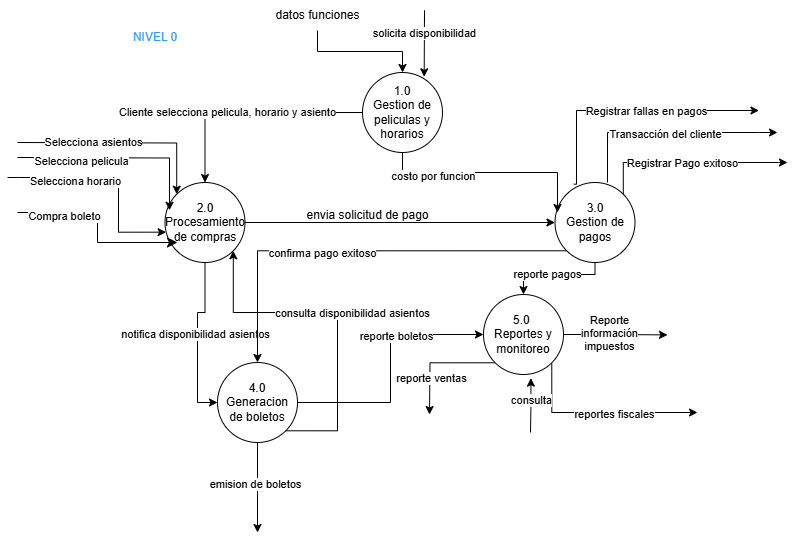

The diagram above was exported from draw.io. Its source (the exported page's mxGraphModel, read from the mxfile embedded in the PNG):
<mxGraphModel dx="1674" dy="772" grid="1" gridSize="10" guides="1" tooltips="1" connect="1" arrows="1" fold="1" page="1" pageScale="1" pageWidth="827" pageHeight="1169" math="0" shadow="0">
  <root>
    <mxCell id="0" />
    <mxCell id="1" parent="0" />
    <mxCell id="g2Z1IzRteNxbZ3uB3NaG-51" style="edgeStyle=orthogonalEdgeStyle;rounded=0;orthogonalLoop=1;jettySize=auto;html=1;exitX=0;exitY=0.5;exitDx=0;exitDy=0;entryX=0.5;entryY=0;entryDx=0;entryDy=0;" edge="1" parent="1" source="g2Z1IzRteNxbZ3uB3NaG-53" target="g2Z1IzRteNxbZ3uB3NaG-57">
      <mxGeometry relative="1" as="geometry" />
    </mxCell>
    <mxCell id="g2Z1IzRteNxbZ3uB3NaG-52" value="Cliente selecciona pelicula, horario y asiento" style="edgeLabel;html=1;align=center;verticalAlign=middle;resizable=0;points=[];" connectable="0" vertex="1" parent="g2Z1IzRteNxbZ3uB3NaG-51">
      <mxGeometry x="0.1941" y="-1" relative="1" as="geometry">
        <mxPoint as="offset" />
      </mxGeometry>
    </mxCell>
    <mxCell id="g2Z1IzRteNxbZ3uB3NaG-53" value="&lt;div&gt;1.0&lt;/div&gt;Gestion de peliculas y horarios" style="ellipse;whiteSpace=wrap;html=1;aspect=fixed;" vertex="1" parent="1">
      <mxGeometry x="379" y="842" width="80" height="80" as="geometry" />
    </mxCell>
    <mxCell id="g2Z1IzRteNxbZ3uB3NaG-54" style="edgeStyle=orthogonalEdgeStyle;rounded=0;orthogonalLoop=1;jettySize=auto;html=1;exitX=1;exitY=0.5;exitDx=0;exitDy=0;entryX=0;entryY=0.5;entryDx=0;entryDy=0;" edge="1" parent="1" source="g2Z1IzRteNxbZ3uB3NaG-57" target="g2Z1IzRteNxbZ3uB3NaG-64">
      <mxGeometry relative="1" as="geometry" />
    </mxCell>
    <mxCell id="g2Z1IzRteNxbZ3uB3NaG-55" style="edgeStyle=orthogonalEdgeStyle;rounded=0;orthogonalLoop=1;jettySize=auto;html=1;exitX=0.5;exitY=1;exitDx=0;exitDy=0;entryX=0;entryY=0.5;entryDx=0;entryDy=0;" edge="1" parent="1" source="g2Z1IzRteNxbZ3uB3NaG-57" target="g2Z1IzRteNxbZ3uB3NaG-71">
      <mxGeometry relative="1" as="geometry" />
    </mxCell>
    <mxCell id="g2Z1IzRteNxbZ3uB3NaG-56" value="notifica disponibilidad asientos" style="edgeLabel;html=1;align=center;verticalAlign=middle;resizable=0;points=[];" connectable="0" vertex="1" parent="g2Z1IzRteNxbZ3uB3NaG-55">
      <mxGeometry x="-0.0534" y="-3" relative="1" as="geometry">
        <mxPoint as="offset" />
      </mxGeometry>
    </mxCell>
    <mxCell id="g2Z1IzRteNxbZ3uB3NaG-57" value="2.0&lt;div&gt;Procesamiento de compras&lt;/div&gt;" style="ellipse;whiteSpace=wrap;html=1;aspect=fixed;" vertex="1" parent="1">
      <mxGeometry x="181.5" y="952" width="80" height="80" as="geometry" />
    </mxCell>
    <mxCell id="g2Z1IzRteNxbZ3uB3NaG-58" style="edgeStyle=orthogonalEdgeStyle;rounded=0;orthogonalLoop=1;jettySize=auto;html=1;exitX=0;exitY=1;exitDx=0;exitDy=0;" edge="1" parent="1" source="g2Z1IzRteNxbZ3uB3NaG-64" target="g2Z1IzRteNxbZ3uB3NaG-71">
      <mxGeometry relative="1" as="geometry" />
    </mxCell>
    <mxCell id="g2Z1IzRteNxbZ3uB3NaG-59" value="confirma pago exitoso" style="edgeLabel;html=1;align=center;verticalAlign=middle;resizable=0;points=[];" connectable="0" vertex="1" parent="g2Z1IzRteNxbZ3uB3NaG-58">
      <mxGeometry x="0.1637" y="2" relative="1" as="geometry">
        <mxPoint as="offset" />
      </mxGeometry>
    </mxCell>
    <mxCell id="g2Z1IzRteNxbZ3uB3NaG-60" style="edgeStyle=orthogonalEdgeStyle;rounded=0;orthogonalLoop=1;jettySize=auto;html=1;exitX=0.5;exitY=1;exitDx=0;exitDy=0;entryX=0.5;entryY=0;entryDx=0;entryDy=0;" edge="1" parent="1" source="g2Z1IzRteNxbZ3uB3NaG-64" target="g2Z1IzRteNxbZ3uB3NaG-77">
      <mxGeometry relative="1" as="geometry">
        <Array as="points">
          <mxPoint x="611" y="1044" />
          <mxPoint x="540" y="1044" />
        </Array>
      </mxGeometry>
    </mxCell>
    <mxCell id="g2Z1IzRteNxbZ3uB3NaG-61" value="reporte pagos" style="edgeLabel;html=1;align=center;verticalAlign=middle;resizable=0;points=[];" connectable="0" vertex="1" parent="g2Z1IzRteNxbZ3uB3NaG-60">
      <mxGeometry x="0.1536" y="-1" relative="1" as="geometry">
        <mxPoint as="offset" />
      </mxGeometry>
    </mxCell>
    <mxCell id="g2Z1IzRteNxbZ3uB3NaG-62" style="edgeStyle=orthogonalEdgeStyle;rounded=0;orthogonalLoop=1;jettySize=auto;html=1;exitX=1;exitY=0;exitDx=0;exitDy=0;" edge="1" parent="1" source="g2Z1IzRteNxbZ3uB3NaG-64">
      <mxGeometry relative="1" as="geometry">
        <mxPoint x="804" y="932" as="targetPoint" />
        <Array as="points">
          <mxPoint x="640" y="932" />
          <mxPoint x="795" y="932" />
        </Array>
      </mxGeometry>
    </mxCell>
    <mxCell id="g2Z1IzRteNxbZ3uB3NaG-63" value="Registrar Pago exitoso" style="edgeLabel;html=1;align=center;verticalAlign=middle;resizable=0;points=[];" connectable="0" vertex="1" parent="g2Z1IzRteNxbZ3uB3NaG-62">
      <mxGeometry x="-0.2863" relative="1" as="geometry">
        <mxPoint x="20" as="offset" />
      </mxGeometry>
    </mxCell>
    <mxCell id="g2Z1IzRteNxbZ3uB3NaG-64" value="3.0&lt;div&gt;Gestion de pagos&lt;/div&gt;" style="ellipse;whiteSpace=wrap;html=1;aspect=fixed;" vertex="1" parent="1">
      <mxGeometry x="571.5" y="952" width="80" height="80" as="geometry" />
    </mxCell>
    <mxCell id="g2Z1IzRteNxbZ3uB3NaG-65" style="edgeStyle=orthogonalEdgeStyle;rounded=0;orthogonalLoop=1;jettySize=auto;html=1;exitX=0;exitY=1;exitDx=0;exitDy=0;entryX=1;entryY=1;entryDx=0;entryDy=0;" edge="1" parent="1" source="g2Z1IzRteNxbZ3uB3NaG-71" target="g2Z1IzRteNxbZ3uB3NaG-57">
      <mxGeometry relative="1" as="geometry">
        <Array as="points">
          <mxPoint x="354" y="1200" />
          <mxPoint x="354" y="1082" />
          <mxPoint x="250" y="1082" />
        </Array>
      </mxGeometry>
    </mxCell>
    <mxCell id="g2Z1IzRteNxbZ3uB3NaG-66" value="consulta disponibilidad asientos" style="edgeLabel;html=1;align=center;verticalAlign=middle;resizable=0;points=[];" connectable="0" vertex="1" parent="g2Z1IzRteNxbZ3uB3NaG-65">
      <mxGeometry x="0.0436" y="3" relative="1" as="geometry">
        <mxPoint x="17" y="-21" as="offset" />
      </mxGeometry>
    </mxCell>
    <mxCell id="g2Z1IzRteNxbZ3uB3NaG-67" style="edgeStyle=orthogonalEdgeStyle;rounded=0;orthogonalLoop=1;jettySize=auto;html=1;exitX=0.5;exitY=1;exitDx=0;exitDy=0;" edge="1" parent="1" source="g2Z1IzRteNxbZ3uB3NaG-71">
      <mxGeometry relative="1" as="geometry">
        <mxPoint x="274" y="1302" as="targetPoint" />
      </mxGeometry>
    </mxCell>
    <mxCell id="g2Z1IzRteNxbZ3uB3NaG-68" value="emision de boletos" style="edgeLabel;html=1;align=center;verticalAlign=middle;resizable=0;points=[];" connectable="0" vertex="1" parent="g2Z1IzRteNxbZ3uB3NaG-67">
      <mxGeometry x="-0.1024" y="-3" relative="1" as="geometry">
        <mxPoint as="offset" />
      </mxGeometry>
    </mxCell>
    <mxCell id="g2Z1IzRteNxbZ3uB3NaG-69" style="edgeStyle=orthogonalEdgeStyle;rounded=0;orthogonalLoop=1;jettySize=auto;html=1;exitX=1;exitY=0.5;exitDx=0;exitDy=0;entryX=0;entryY=0.5;entryDx=0;entryDy=0;" edge="1" parent="1" source="g2Z1IzRteNxbZ3uB3NaG-71" target="g2Z1IzRteNxbZ3uB3NaG-77">
      <mxGeometry relative="1" as="geometry" />
    </mxCell>
    <mxCell id="g2Z1IzRteNxbZ3uB3NaG-70" value="reporte boletos" style="edgeLabel;html=1;align=center;verticalAlign=middle;resizable=0;points=[];" connectable="0" vertex="1" parent="g2Z1IzRteNxbZ3uB3NaG-69">
      <mxGeometry x="0.3087" y="-1" relative="1" as="geometry">
        <mxPoint as="offset" />
      </mxGeometry>
    </mxCell>
    <mxCell id="g2Z1IzRteNxbZ3uB3NaG-71" value="4.0&lt;div&gt;Generacion de boletos&lt;/div&gt;" style="ellipse;whiteSpace=wrap;html=1;aspect=fixed;" vertex="1" parent="1">
      <mxGeometry x="234" y="1132" width="80" height="80" as="geometry" />
    </mxCell>
    <mxCell id="g2Z1IzRteNxbZ3uB3NaG-72" style="edgeStyle=orthogonalEdgeStyle;rounded=0;orthogonalLoop=1;jettySize=auto;html=1;exitX=0;exitY=1;exitDx=0;exitDy=0;entryX=0.25;entryY=0;entryDx=0;entryDy=0;" edge="1" parent="1" source="g2Z1IzRteNxbZ3uB3NaG-77">
      <mxGeometry relative="1" as="geometry">
        <mxPoint x="446" y="1184" as="targetPoint" />
      </mxGeometry>
    </mxCell>
    <mxCell id="g2Z1IzRteNxbZ3uB3NaG-73" value="reporte ventas" style="edgeLabel;html=1;align=center;verticalAlign=middle;resizable=0;points=[];" connectable="0" vertex="1" parent="g2Z1IzRteNxbZ3uB3NaG-72">
      <mxGeometry x="0.376" y="1" relative="1" as="geometry">
        <mxPoint as="offset" />
      </mxGeometry>
    </mxCell>
    <mxCell id="g2Z1IzRteNxbZ3uB3NaG-74" style="edgeStyle=orthogonalEdgeStyle;rounded=0;orthogonalLoop=1;jettySize=auto;html=1;exitX=1;exitY=0.5;exitDx=0;exitDy=0;" edge="1" parent="1" source="g2Z1IzRteNxbZ3uB3NaG-77">
      <mxGeometry relative="1" as="geometry">
        <mxPoint x="684" y="1104.421052631579" as="targetPoint" />
      </mxGeometry>
    </mxCell>
    <mxCell id="g2Z1IzRteNxbZ3uB3NaG-75" style="edgeStyle=orthogonalEdgeStyle;rounded=0;orthogonalLoop=1;jettySize=auto;html=1;exitX=1;exitY=1;exitDx=0;exitDy=0;" edge="1" parent="1" source="g2Z1IzRteNxbZ3uB3NaG-77">
      <mxGeometry relative="1" as="geometry">
        <mxPoint x="714" y="1182" as="targetPoint" />
        <Array as="points">
          <mxPoint x="568" y="1182" />
        </Array>
      </mxGeometry>
    </mxCell>
    <mxCell id="g2Z1IzRteNxbZ3uB3NaG-76" value="reportes fiscales" style="edgeLabel;html=1;align=center;verticalAlign=middle;resizable=0;points=[];" connectable="0" vertex="1" parent="g2Z1IzRteNxbZ3uB3NaG-75">
      <mxGeometry x="0.1496" y="-1" relative="1" as="geometry">
        <mxPoint as="offset" />
      </mxGeometry>
    </mxCell>
    <mxCell id="g2Z1IzRteNxbZ3uB3NaG-77" value="5.0&amp;nbsp;&lt;div&gt;Reportes y monitoreo&lt;/div&gt;" style="ellipse;whiteSpace=wrap;html=1;aspect=fixed;" vertex="1" parent="1">
      <mxGeometry x="500" y="1064" width="80" height="80" as="geometry" />
    </mxCell>
    <mxCell id="g2Z1IzRteNxbZ3uB3NaG-78" style="edgeStyle=orthogonalEdgeStyle;rounded=0;orthogonalLoop=1;jettySize=auto;html=1;entryX=0.5;entryY=0;entryDx=0;entryDy=0;" edge="1" parent="1" source="g2Z1IzRteNxbZ3uB3NaG-79" target="g2Z1IzRteNxbZ3uB3NaG-53">
      <mxGeometry relative="1" as="geometry" />
    </mxCell>
    <mxCell id="g2Z1IzRteNxbZ3uB3NaG-79" value="datos funciones" style="text;html=1;align=center;verticalAlign=middle;resizable=0;points=[];autosize=1;strokeColor=none;fillColor=none;" vertex="1" parent="1">
      <mxGeometry x="279" y="770" width="110" height="30" as="geometry" />
    </mxCell>
    <mxCell id="g2Z1IzRteNxbZ3uB3NaG-80" value="envia solicitud de pago" style="text;html=1;align=center;verticalAlign=middle;resizable=0;points=[];autosize=1;strokeColor=none;fillColor=none;" vertex="1" parent="1">
      <mxGeometry x="309" y="970" width="150" height="30" as="geometry" />
    </mxCell>
    <mxCell id="g2Z1IzRteNxbZ3uB3NaG-81" style="edgeStyle=orthogonalEdgeStyle;rounded=0;orthogonalLoop=1;jettySize=auto;html=1;entryX=0.771;entryY=0.054;entryDx=0;entryDy=0;entryPerimeter=0;" edge="1" parent="1" target="g2Z1IzRteNxbZ3uB3NaG-53">
      <mxGeometry relative="1" as="geometry">
        <Array as="points">
          <mxPoint x="441" y="780" />
        </Array>
        <mxPoint x="441" y="792" as="sourcePoint" />
      </mxGeometry>
    </mxCell>
    <mxCell id="g2Z1IzRteNxbZ3uB3NaG-82" value="solicita disponibilidad" style="edgeLabel;html=1;align=center;verticalAlign=middle;resizable=0;points=[];" connectable="0" vertex="1" parent="g2Z1IzRteNxbZ3uB3NaG-81">
      <mxGeometry x="0.1265" relative="1" as="geometry">
        <mxPoint y="-9" as="offset" />
      </mxGeometry>
    </mxCell>
    <mxCell id="g2Z1IzRteNxbZ3uB3NaG-83" style="edgeStyle=orthogonalEdgeStyle;rounded=0;orthogonalLoop=1;jettySize=auto;html=1;entryX=0.592;entryY=1.046;entryDx=0;entryDy=0;entryPerimeter=0;" edge="1" parent="1" target="g2Z1IzRteNxbZ3uB3NaG-77">
      <mxGeometry relative="1" as="geometry">
        <mxPoint x="547" y="1202" as="sourcePoint" />
      </mxGeometry>
    </mxCell>
    <mxCell id="g2Z1IzRteNxbZ3uB3NaG-84" value="consulta" style="edgeLabel;html=1;align=center;verticalAlign=middle;resizable=0;points=[];" connectable="0" vertex="1" parent="g2Z1IzRteNxbZ3uB3NaG-83">
      <mxGeometry x="0.1988" relative="1" as="geometry">
        <mxPoint as="offset" />
      </mxGeometry>
    </mxCell>
    <mxCell id="g2Z1IzRteNxbZ3uB3NaG-85" style="edgeStyle=orthogonalEdgeStyle;rounded=0;orthogonalLoop=1;jettySize=auto;html=1;exitX=1;exitY=0.5;exitDx=0;exitDy=0;entryX=0.056;entryY=0.347;entryDx=0;entryDy=0;entryPerimeter=0;" edge="1" parent="1" target="g2Z1IzRteNxbZ3uB3NaG-57">
      <mxGeometry relative="1" as="geometry">
        <mxPoint x="34" y="927" as="sourcePoint" />
        <mxPoint x="156" y="1009" as="targetPoint" />
      </mxGeometry>
    </mxCell>
    <mxCell id="g2Z1IzRteNxbZ3uB3NaG-86" value="Selecciona pelicula" style="edgeLabel;html=1;align=center;verticalAlign=middle;resizable=0;points=[];" connectable="0" vertex="1" parent="g2Z1IzRteNxbZ3uB3NaG-85">
      <mxGeometry x="-0.3728" y="-3" relative="1" as="geometry">
        <mxPoint as="offset" />
      </mxGeometry>
    </mxCell>
    <mxCell id="g2Z1IzRteNxbZ3uB3NaG-87" style="edgeStyle=orthogonalEdgeStyle;rounded=0;orthogonalLoop=1;jettySize=auto;html=1;exitX=1;exitY=0.25;exitDx=0;exitDy=0;entryX=0;entryY=0;entryDx=0;entryDy=0;" edge="1" parent="1" target="g2Z1IzRteNxbZ3uB3NaG-57">
      <mxGeometry relative="1" as="geometry">
        <mxPoint x="34" y="912" as="sourcePoint" />
        <mxPoint x="195" y="952" as="targetPoint" />
      </mxGeometry>
    </mxCell>
    <mxCell id="g2Z1IzRteNxbZ3uB3NaG-88" value="Selecciona asientos" style="edgeLabel;html=1;align=center;verticalAlign=middle;resizable=0;points=[];" connectable="0" vertex="1" parent="g2Z1IzRteNxbZ3uB3NaG-87">
      <mxGeometry x="-0.2841" y="1" relative="1" as="geometry">
        <mxPoint as="offset" />
      </mxGeometry>
    </mxCell>
    <mxCell id="g2Z1IzRteNxbZ3uB3NaG-89" style="edgeStyle=orthogonalEdgeStyle;rounded=0;orthogonalLoop=1;jettySize=auto;html=1;entryX=0.014;entryY=0.621;entryDx=0;entryDy=0;entryPerimeter=0;" edge="1" parent="1" target="g2Z1IzRteNxbZ3uB3NaG-57">
      <mxGeometry relative="1" as="geometry">
        <Array as="points">
          <mxPoint x="34" y="947" />
          <mxPoint x="135" y="947" />
          <mxPoint x="135" y="1002" />
        </Array>
        <mxPoint x="24" y="947" as="sourcePoint" />
        <mxPoint x="135" y="1027" as="targetPoint" />
      </mxGeometry>
    </mxCell>
    <mxCell id="g2Z1IzRteNxbZ3uB3NaG-90" value="Selecciona horario" style="edgeLabel;html=1;align=center;verticalAlign=middle;resizable=0;points=[];" connectable="0" vertex="1" parent="g2Z1IzRteNxbZ3uB3NaG-89">
      <mxGeometry x="-0.3762" y="-3" relative="1" as="geometry">
        <mxPoint as="offset" />
      </mxGeometry>
    </mxCell>
    <mxCell id="g2Z1IzRteNxbZ3uB3NaG-91" value="" style="edgeStyle=segmentEdgeStyle;endArrow=classic;html=1;curved=0;rounded=0;endSize=8;startSize=8;" edge="1" parent="1">
      <mxGeometry width="50" height="50" relative="1" as="geometry">
        <mxPoint x="34" y="982" as="sourcePoint" />
        <mxPoint x="194" y="1012" as="targetPoint" />
        <Array as="points">
          <mxPoint x="114" y="982" />
          <mxPoint x="114" y="1012" />
        </Array>
      </mxGeometry>
    </mxCell>
    <mxCell id="g2Z1IzRteNxbZ3uB3NaG-92" value="Compra boleto" style="edgeLabel;html=1;align=center;verticalAlign=middle;resizable=0;points=[];" connectable="0" vertex="1" parent="g2Z1IzRteNxbZ3uB3NaG-91">
      <mxGeometry x="-0.8" y="-3" relative="1" as="geometry">
        <mxPoint x="27" as="offset" />
      </mxGeometry>
    </mxCell>
    <mxCell id="g2Z1IzRteNxbZ3uB3NaG-93" style="edgeStyle=orthogonalEdgeStyle;rounded=0;orthogonalLoop=1;jettySize=auto;html=1;exitX=0.656;exitY=0;exitDx=0;exitDy=0;exitPerimeter=0;" edge="1" parent="1" source="g2Z1IzRteNxbZ3uB3NaG-64">
      <mxGeometry relative="1" as="geometry">
        <Array as="points">
          <mxPoint x="624" y="902" />
          <mxPoint x="775" y="902" />
        </Array>
        <mxPoint x="623.5" y="922" as="sourcePoint" />
        <mxPoint x="794" y="902" as="targetPoint" />
      </mxGeometry>
    </mxCell>
    <mxCell id="g2Z1IzRteNxbZ3uB3NaG-94" value="Transacción del cliente" style="edgeLabel;html=1;align=center;verticalAlign=middle;resizable=0;points=[];" connectable="0" vertex="1" parent="g2Z1IzRteNxbZ3uB3NaG-93">
      <mxGeometry x="-0.021" y="-1" relative="1" as="geometry">
        <mxPoint as="offset" />
      </mxGeometry>
    </mxCell>
    <mxCell id="g2Z1IzRteNxbZ3uB3NaG-95" style="edgeStyle=orthogonalEdgeStyle;rounded=0;orthogonalLoop=1;jettySize=auto;html=1;exitX=0.235;exitY=0.021;exitDx=0;exitDy=0;entryX=0;entryY=1;entryDx=0;entryDy=0;exitPerimeter=0;" edge="1" parent="1" source="g2Z1IzRteNxbZ3uB3NaG-64">
      <mxGeometry relative="1" as="geometry">
        <Array as="points">
          <mxPoint x="593" y="954" />
          <mxPoint x="593" y="880" />
        </Array>
        <mxPoint x="593.5" y="922" as="sourcePoint" />
        <mxPoint x="775.5" y="880" as="targetPoint" />
      </mxGeometry>
    </mxCell>
    <mxCell id="g2Z1IzRteNxbZ3uB3NaG-96" value="Registrar fallas en pagos" style="edgeLabel;html=1;align=center;verticalAlign=middle;resizable=0;points=[];" connectable="0" vertex="1" parent="g2Z1IzRteNxbZ3uB3NaG-95">
      <mxGeometry x="0.1246" relative="1" as="geometry">
        <mxPoint as="offset" />
      </mxGeometry>
    </mxCell>
    <mxCell id="g2Z1IzRteNxbZ3uB3NaG-97" value="Reporte&lt;br&gt;información&lt;br&gt;impuestos" style="edgeLabel;html=1;align=center;verticalAlign=middle;resizable=0;points=[];" connectable="0" vertex="1" parent="1">
      <mxGeometry x="625.9973684210527" y="1102.0000000000002" as="geometry" />
    </mxCell>
    <mxCell id="g2Z1IzRteNxbZ3uB3NaG-98" style="edgeStyle=orthogonalEdgeStyle;rounded=0;orthogonalLoop=1;jettySize=auto;html=1;exitX=0.5;exitY=1;exitDx=0;exitDy=0;entryX=0.031;entryY=0.375;entryDx=0;entryDy=0;entryPerimeter=0;" edge="1" parent="1" source="g2Z1IzRteNxbZ3uB3NaG-53" target="g2Z1IzRteNxbZ3uB3NaG-64">
      <mxGeometry relative="1" as="geometry">
        <Array as="points">
          <mxPoint x="419" y="942" />
          <mxPoint x="574" y="942" />
        </Array>
      </mxGeometry>
    </mxCell>
    <mxCell id="g2Z1IzRteNxbZ3uB3NaG-99" value="costo por funcion" style="edgeLabel;html=1;align=center;verticalAlign=middle;resizable=0;points=[];" connectable="0" vertex="1" parent="g2Z1IzRteNxbZ3uB3NaG-98">
      <mxGeometry x="-0.5446" y="-3" relative="1" as="geometry">
        <mxPoint x="1" as="offset" />
      </mxGeometry>
    </mxCell>
    <mxCell id="g2Z1IzRteNxbZ3uB3NaG-100" value="&lt;font color=&quot;#3399ff&quot;&gt;NIVEL 0&lt;/font&gt;" style="text;html=1;align=center;verticalAlign=middle;whiteSpace=wrap;rounded=0;" vertex="1" parent="1">
      <mxGeometry x="81.5" y="792" width="180" height="30" as="geometry" />
    </mxCell>
  </root>
</mxGraphModel>